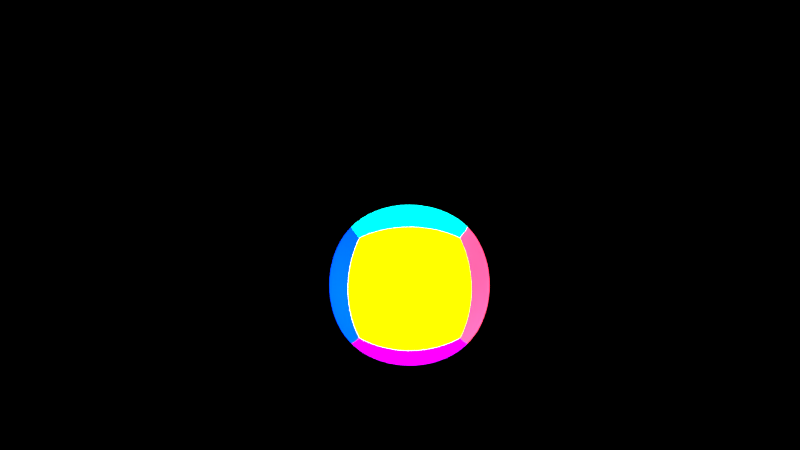 # Source: Holografia.blend  (saved by Blender 2.79.0; exported with 4.5.12 LTS)
import bpy
from mathutils import Matrix  # noqa: F401  (used for matrix-valued properties, if any)

bpy.ops.wm.read_factory_settings(use_empty=True)
scene = bpy.context.scene
scene.name = 'Scene'

# ---- collections
col_collection_1 = bpy.data.collections.new('Collection 1'); scene.collection.children.link(col_collection_1)

# ---- materials (node trees are filled in below, after node groups)
mat_luz = bpy.data.materials.new('luz')
mat_luz.alpha_threshold = 0.0
mat_luz.roughness = 0.5
mat_cinza = bpy.data.materials.new('cinza')
mat_cinza.alpha_threshold = 0.0
mat_cinza.roughness = 0.5
mat_material_001 = bpy.data.materials.new('Material.001')
mat_material_001.alpha_threshold = 0.0
mat_material_001.roughness = 0.5
mat_rosa = bpy.data.materials.new('rosa')
mat_rosa.alpha_threshold = 0.0
mat_rosa.roughness = 0.5
mat_rosa.line_color = (0.0, 0.0, 0.0, 1.0)
mat_verde = bpy.data.materials.new('verde')
mat_verde.alpha_threshold = 0.0
mat_verde.roughness = 0.5
mat_azul = bpy.data.materials.new('azul')
mat_azul.alpha_threshold = 0.0
mat_azul.roughness = 0.5
mat_amarelo = bpy.data.materials.new('amarelo')
mat_amarelo.alpha_threshold = 0.0
mat_amarelo.roughness = 0.5
mat_ciano = bpy.data.materials.new('ciano')
mat_ciano.alpha_threshold = 0.0
mat_ciano.roughness = 0.5
mat_roxo = bpy.data.materials.new('roxo')
mat_roxo.alpha_threshold = 0.0
mat_roxo.roughness = 0.5

# ---- material node trees
mat_luz.use_nodes = True; mat_luz.node_tree.nodes.clear()
_N = mat_luz.node_tree.nodes; _L = mat_luz.node_tree.links
n0 = _N.new('ShaderNodeOutputMaterial'); n0.name = 'Material Output'; n0.location = (300, 300)
n1 = _N.new('ShaderNodeEmission'); n1.name = 'Emission'; n1.location = (10, 300)
n1.inputs[0].default_value = (0.8, 0.8, 0.8, 1.0)
n1.inputs[1].default_value = 149.6
_L.new(n1.outputs[0], n0.inputs[0])
n0.is_active_output = True
mat_cinza.use_nodes = True; mat_cinza.node_tree.nodes.clear()
_N = mat_cinza.node_tree.nodes; _L = mat_cinza.node_tree.links
n0 = _N.new('ShaderNodeOutputMaterial'); n0.name = 'Material Output'; n0.location = (300, 300)
n1 = _N.new('ShaderNodeBsdfDiffuse'); n1.name = 'Diffuse BSDF'; n1.location = (10, 300)
n1.inputs[0].default_value = (0.05222, 0.05222, 0.05222, 1.0)
_L.new(n1.outputs[0], n0.inputs[0])
n0.is_active_output = True
mat_material_001.use_nodes = True; mat_material_001.node_tree.nodes.clear()
_N = mat_material_001.node_tree.nodes; _L = mat_material_001.node_tree.links
n0 = _N.new('ShaderNodeOutputMaterial'); n0.name = 'Material Output'; n0.location = (300, 300)
n1 = _N.new('ShaderNodeBsdfDiffuse'); n1.name = 'Diffuse BSDF'; n1.location = (10, 300)
n1.inputs[0].default_value = (0.0, 0.0, 0.0, 1.0)
_L.new(n1.outputs[0], n0.inputs[0])
n0.is_active_output = True
mat_rosa.use_nodes = True; mat_rosa.node_tree.nodes.clear()
_N = mat_rosa.node_tree.nodes; _L = mat_rosa.node_tree.links
n0 = _N.new('ShaderNodeOutputMaterial'); n0.name = 'Material Output'; n0.location = (300, 300)
n1 = _N.new('ShaderNodeBsdfDiffuse'); n1.name = 'Diffuse BSDF'; n1.location = (10, 300)
n1.inputs[0].default_value = (1.0, 0.0364, 0.1091, 1.0)
_L.new(n1.outputs[0], n0.inputs[0])
n0.is_active_output = True
mat_verde.use_nodes = True; mat_verde.node_tree.nodes.clear()
_N = mat_verde.node_tree.nodes; _L = mat_verde.node_tree.links
n0 = _N.new('ShaderNodeOutputMaterial'); n0.name = 'Material Output'; n0.location = (300, 300)
n1 = _N.new('ShaderNodeBsdfDiffuse'); n1.name = 'Diffuse BSDF'; n1.location = (10, 300)
n1.inputs[0].default_value = (0.0, 0.8, 0.1517, 1.0)
_L.new(n1.outputs[0], n0.inputs[0])
n0.is_active_output = True
mat_azul.use_nodes = True; mat_azul.node_tree.nodes.clear()
_N = mat_azul.node_tree.nodes; _L = mat_azul.node_tree.links
n0 = _N.new('ShaderNodeOutputMaterial'); n0.name = 'Material Output'; n0.location = (300, 300)
n1 = _N.new('ShaderNodeBsdfDiffuse'); n1.name = 'Diffuse BSDF'; n1.location = (10, 300)
n1.inputs[0].default_value = (0.0, 0.03407, 0.8, 1.0)
_L.new(n1.outputs[0], n0.inputs[0])
n0.is_active_output = True
mat_amarelo.use_nodes = True; mat_amarelo.node_tree.nodes.clear()
_N = mat_amarelo.node_tree.nodes; _L = mat_amarelo.node_tree.links
n0 = _N.new('ShaderNodeOutputMaterial'); n0.name = 'Material Output'; n0.location = (300, 300)
n1 = _N.new('ShaderNodeBsdfDiffuse'); n1.name = 'Diffuse BSDF'; n1.location = (10, 300)
n1.inputs[0].default_value = (0.9, 0.9, 0.0, 1.0)
_L.new(n1.outputs[0], n0.inputs[0])
n0.is_active_output = True
mat_ciano.use_nodes = True; mat_ciano.node_tree.nodes.clear()
_N = mat_ciano.node_tree.nodes; _L = mat_ciano.node_tree.links
n0 = _N.new('ShaderNodeOutputMaterial'); n0.name = 'Material Output'; n0.location = (300, 300)
n1 = _N.new('ShaderNodeBsdfDiffuse'); n1.name = 'Diffuse BSDF'; n1.location = (10, 300)
n1.inputs[0].default_value = (0.0, 0.8, 0.6953, 1.0)
_L.new(n1.outputs[0], n0.inputs[0])
n0.is_active_output = True
mat_roxo.use_nodes = True; mat_roxo.node_tree.nodes.clear()
_N = mat_roxo.node_tree.nodes; _L = mat_roxo.node_tree.links
n0 = _N.new('ShaderNodeOutputMaterial'); n0.name = 'Material Output'; n0.location = (300, 300)
n1 = _N.new('ShaderNodeBsdfDiffuse'); n1.name = 'Diffuse BSDF'; n1.location = (10, 300)
n1.inputs[0].default_value = (0.4165, 0.0, 0.8, 1.0)
_L.new(n1.outputs[0], n0.inputs[0])
n0.is_active_output = True

# ---- world
world_world = bpy.data.worlds.new('World'); scene.world = world_world
world_world.use_nodes = True; world_world.node_tree.nodes.clear()
_N = world_world.node_tree.nodes; _L = world_world.node_tree.links
n0 = _N.new('ShaderNodeOutputWorld'); n0.name = 'World Output'; n0.location = (300, 300)
n1 = _N.new('ShaderNodeBackground'); n1.name = 'Background'; n1.location = (10, 300)
n1.inputs[0].default_value = (0.0, 0.0, 0.0, 1.0)
_L.new(n1.outputs[0], n0.inputs[0])
n0.is_active_output = True
world_world.color = (0.05088, 0.05088, 0.05088)
world_world.use_sun_shadow = False
world_world.sun_shadow_jitter_overblur = 0.0
world_world.cycles.sampling_method = 'MANUAL'

# ---- cameras
cam_camera_004 = bpy.data.cameras.new('Camera.004')
cam_camera_004.clip_end = 100.0
cam_camera_004.lens = 35.0
cam_camera_004.sensor_width = 32.0
cam_camera_004.sensor_height = 18.0
cam_camera_004.ortho_scale = 7.314
cam_camera_004.dof.focus_distance = 0.0
cam_camera_003 = bpy.data.cameras.new('Camera.003')
cam_camera_003.clip_end = 100.0
cam_camera_003.lens = 35.0
cam_camera_003.sensor_width = 32.0
cam_camera_003.sensor_height = 18.0
cam_camera_003.ortho_scale = 7.314
cam_camera_003.dof.focus_distance = 0.0
cam_camera_002 = bpy.data.cameras.new('Camera.002')
cam_camera_002.clip_end = 100.0
cam_camera_002.lens = 35.0
cam_camera_002.sensor_width = 32.0
cam_camera_002.sensor_height = 18.0
cam_camera_002.ortho_scale = 7.314
cam_camera_002.dof.focus_distance = 0.0
cam_camera_001 = bpy.data.cameras.new('Camera.001')
cam_camera_001.clip_end = 100.0
cam_camera_001.lens = 35.0
cam_camera_001.sensor_width = 32.0
cam_camera_001.sensor_height = 18.0
cam_camera_001.ortho_scale = 7.314
cam_camera_001.dof.focus_distance = 0.0

# ---- lights
light_lamp = bpy.data.lights.new('Lamp', 'POINT')
light_lamp.transmission_factor = 0.0
light_lamp.cutoff_distance = 30.0
light_lamp.energy = 154.0
light_lamp.shadow_buffer_clip_start = 1.001
light_lamp.shadow_soft_size = 0.1
light_lamp.shadow_maximum_resolution = 0.006
light_lamp.use_absolute_resolution = True

# ---- meshes
me_cube_001 = bpy.data.meshes.new('Cube.001')
me_cube_001.from_pydata([(-2.564, -6.115, -0.9717), (-2.311, -5.622, 0.4452), (-4.83, -4.611, -1.089), (-4.576, -4.119, 0.3276), (-2.493, -6.011, -1.021), (-2.24, -5.518, 0.3964), (-4.758, -4.507, -1.138), (-4.505, -4.015, 0.2788), (1.232, 6.515, -0.9717), (1.087, 5.981, 0.4452), (3.761, 5.517, -1.089), (3.616, 4.983, 0.3276), (1.184, 6.399, -1.021), (1.039, 5.864, 0.3964), (3.713, 5.401, -1.138), (3.568, 4.867, 0.2788), (-6.454, 1.521, -0.9717), (-5.926, 1.352, 0.4452), (-5.344, 4.003, -1.089), (-4.817, 3.834, 0.3276), (-6.34, 1.468, -1.021), (-5.812, 1.299, 0.3964), (-5.23, 3.95, -1.138), (-4.703, 3.781, 0.2788), (6.236, -2.254, -0.9717), (5.731, -2.026, 0.4452), (4.848, -4.592, -1.089), (4.343, -4.364, 0.3276), (6.128, -2.188, -1.021), (5.624, -1.96, 0.3964), (4.741, -4.526, -1.138), (4.236, -4.298, 0.2788), (4.111, -4.292, -10.95), (4.125, -4.967, -9.583), (1.612, -5.266, -11.4), (1.626, -5.941, -10.04), (4.165, -4.403, -11.0), (4.179, -5.078, -9.638), (1.665, -5.377, -11.46), (1.679, -6.052, -10.09), (-3.206, 4.22, -11.55), (-3.685, 4.732, -10.2), (-0.8804, 5.602, -11.25), (-1.36, 6.113, -9.902), (-3.261, 4.327, -11.61), (-3.741, 4.839, -10.26), (-0.9362, 5.709, -11.31), (-1.415, 6.221, -9.962), (-5.638, -1.199, -10.7), (-4.855, -1.065, -12.0), (-4.701, -3.736, -10.4), (-3.917, -3.602, -11.7), (-5.532, -1.152, -10.63), (-4.749, -1.018, -11.93), (-4.595, -3.688, -10.33), (-3.811, -3.554, -11.63), (6.448, 1.387, -9.652), (5.972, 0.9945, -11.04), (5.17, 3.778, -9.888), (4.694, 3.385, -11.28), (6.337, 1.333, -9.598), (5.86, 0.9402, -10.99), (5.059, 3.724, -9.835), (4.582, 3.331, -11.23)], [], [(0, 1, 3, 2), (2, 3, 7, 6), (6, 7, 5, 4), (4, 5, 1, 0), (2, 6, 4, 0), (7, 3, 1, 5), (8, 9, 11, 10), (10, 11, 15, 14), (14, 15, 13, 12), (12, 13, 9, 8), (10, 14, 12, 8), (15, 11, 9, 13), (16, 17, 19, 18), (18, 19, 23, 22), (22, 23, 21, 20), (20, 21, 17, 16), (18, 22, 20, 16), (23, 19, 17, 21), (24, 25, 27, 26), (26, 27, 31, 30), (30, 31, 29, 28), (28, 29, 25, 24), (26, 30, 28, 24), (31, 27, 25, 29), (43, 42, 46, 47), (41, 40, 42, 43), (45, 44, 40, 41), (47, 46, 44, 45), (45, 41, 43, 47), (40, 44, 46, 42), (39, 38, 36, 37), (37, 36, 32, 33), (33, 32, 34, 35), (35, 34, 38, 39), (37, 33, 35, 39), (32, 36, 38, 34), (48, 49, 51, 50), (50, 51, 55, 54), (54, 55, 53, 52), (52, 53, 49, 48), (50, 54, 52, 48), (55, 51, 49, 53), (56, 57, 59, 58), (58, 59, 63, 62), (62, 63, 61, 60), (60, 61, 57, 56), (58, 62, 60, 56), (63, 59, 57, 61)])
me_cube_001.polygons.foreach_set('material_index', [1, 1, 0, 1, 1, 1, 1, 1, 0, 1, 1, 1, 1, 1, 0, 1, 1, 1, 1, 1, 0, 1, 1, 1, 1, 0, 1, 1, 1, 1, 1, 1, 0, 1, 1, 1, 1, 1, 0, 1, 1, 1, 1, 1, 0, 1, 1, 1])
me_cube_001.materials.append(mat_luz)
me_cube_001.materials.append(mat_cinza)
me_cube_001.use_remesh_preserve_volume = False
me_cube_001.use_remesh_preserve_attributes = False
me_cube_001.use_mirror_vertex_groups = False
me_cube_001.update()
me_plane_001 = bpy.data.meshes.new('Plane.001')
me_plane_001.from_pydata([(-1.0, -1.0, 0.0), (1.0, -1.0, 0.0), (-1.0, 1.0, 0.0), (1.0, 1.0, 0.0)], [], [(0, 1, 3, 2)])
me_plane_001.materials.append(mat_material_001)
me_plane_001.use_remesh_preserve_volume = False
me_plane_001.use_remesh_preserve_attributes = False
me_plane_001.use_mirror_vertex_groups = False
me_plane_001.update()
me_cube = bpy.data.meshes.new('Cube')
me_cube.from_pydata([(1.0, 1.0, -1.0), (1.0, -1.0, -1.0), (-1.0, -1.0, -1.0), (-1.0, 1.0, -1.0), (1.0, 1.0, 1.0), (1.0, -1.0, 1.0), (-1.0, -1.0, 1.0), (-1.0, 1.0, 1.0)], [], [(0, 1, 2, 3), (4, 7, 6, 5), (0, 4, 5, 1), (1, 5, 6, 2), (2, 6, 7, 3), (4, 0, 3, 7)])
me_cube.polygons.foreach_set('material_index', [5, 4, 1, 0, 3, 2])
me_cube.materials.append(mat_rosa)
me_cube.materials.append(mat_verde)
me_cube.materials.append(mat_azul)
me_cube.materials.append(mat_amarelo)
me_cube.materials.append(mat_ciano)
me_cube.materials.append(mat_roxo)
me_cube.use_remesh_preserve_volume = False
me_cube.use_remesh_preserve_attributes = False
me_cube.use_mirror_vertex_groups = False
me_cube.update()

# ---- objects
ob_luzes = bpy.data.objects.new('luzes', me_cube_001)
ob_azul = bpy.data.objects.new('azul', cam_camera_004)
ob_amarelo = bpy.data.objects.new('amarelo', cam_camera_003)
ob_verde = bpy.data.objects.new('verde', cam_camera_002)
ob_vermelho = bpy.data.objects.new('vermelho', cam_camera_001)
ob_chao = bpy.data.objects.new('chao', me_plane_001)
ob_bola = bpy.data.objects.new('bola', me_cube)
ob_lamp = bpy.data.objects.new('Lamp', light_lamp)

# ---- transforms, parenting, visibility, modifiers, constraints
ob_luzes.location = (0.0, 0.0, 7.983)
ob_luzes.lineart.crease_threshold = 0.0
ob_azul.location = (0.0, 9.715, 2.639)
ob_azul.rotation_euler = (1.571, 0.0, 3.142)
ob_azul.scale = (1.563, 1.563, 1.563)
ob_azul.lock_rotations_4d = False
ob_azul.empty_display_type = 'ARROWS'
ob_azul.color = (0.0, 0.0, 0.0, 0.0)
ob_azul.display_type = 'WIRE'
ob_azul.lineart.crease_threshold = 0.0
ob_amarelo.location = (-9.462, 0.03893, 2.61)
ob_amarelo.rotation_euler = (1.571, 2.667e-07, 4.719)
ob_amarelo.scale = (1.563, 1.563, 1.563)
ob_amarelo.lock_rotations_4d = False
ob_amarelo.empty_display_type = 'ARROWS'
ob_amarelo.color = (0.0, 0.0, 0.0, 0.0)
ob_amarelo.display_type = 'WIRE'
ob_amarelo.lineart.crease_threshold = 0.0
ob_verde.location = (9.803, 0.09911, 2.639)
ob_verde.rotation_euler = (1.571, -0.0, 1.571)
ob_verde.scale = (1.563, 1.563, 1.563)
ob_verde.lock_rotations_4d = False
ob_verde.empty_display_type = 'ARROWS'
ob_verde.color = (0.0, 0.0, 0.0, 0.0)
ob_verde.display_type = 'WIRE'
ob_verde.lineart.crease_threshold = 0.0
ob_vermelho.location = (0.1665, -9.658, 2.639)
ob_vermelho.rotation_euler = (1.571, -0.0, 0.0)
ob_vermelho.scale = (1.563, 1.563, 1.563)
ob_vermelho.lock_rotations_4d = False
ob_vermelho.empty_display_type = 'ARROWS'
ob_vermelho.color = (0.0, 0.0, 0.0, 0.0)
ob_vermelho.display_type = 'WIRE'
ob_vermelho.lineart.crease_threshold = 0.0
ob_chao.location = (0.0, 0.0, 0.3273)
ob_chao.scale = (7.953, 7.953, 7.953)
ob_chao.hide_viewport = True
ob_chao.hide_render = True
ob_chao.lineart.crease_threshold = 0.0
ob_bola.location = (0.0, 0.0, 1.968)
ob_bola.rotation_euler = (0.0, 0.0, 2.384e-07)
ob_bola.scale = (1.025, 1.025, 1.025)
ob_bola.lock_rotations_4d = False
ob_bola.empty_display_type = 'ARROWS'
ob_bola.lineart.crease_threshold = 0.0
_m = ob_bola.modifiers.new('Subsurf', 'SUBSURF')
_m.uv_smooth = 'PRESERVE_CORNERS'
_m.levels = 5
_m.render_levels = 5
_m.show_only_control_edges = False
ob_lamp.location = (-1.298, 1.686, 1.745)
ob_lamp.rotation_euler = (0.6503, 0.05522, 1.866)
ob_lamp.lock_rotations_4d = False
ob_lamp.empty_display_type = 'ARROWS'
ob_lamp.color = (0.0, 0.0, 0.0, 0.0)
ob_lamp.lineart.crease_threshold = 0.0

# ---- collection membership
col_collection_1.objects.link(ob_luzes)
col_collection_1.objects.link(ob_azul)
col_collection_1.objects.link(ob_amarelo)
col_collection_1.objects.link(ob_verde)
col_collection_1.objects.link(ob_vermelho)
col_collection_1.objects.link(ob_chao)
col_collection_1.objects.link(ob_bola)
col_collection_1.objects.link(ob_lamp)

# ---- scene / render settings (as saved in the file)
scene.camera = ob_amarelo
scene.frame_start = 1; scene.frame_end = 51; scene.frame_set(1)
scene.render.engine = 'CYCLES'
scene.render.resolution_percentage = 50
scene.render.dither_intensity = 0.0
scene.cycles.use_denoising = False
scene.cycles.samples = 24
scene.cycles.sampling_pattern = 'TABULATED_SOBOL'
scene.cycles.light_sampling_threshold = 0.0
scene.cycles.use_adaptive_sampling = False
scene.cycles.use_light_tree = False
scene.cycles.blur_glossy = 0.0
scene.cycles.sample_clamp_indirect = 0.0
scene.view_settings.view_transform = 'Standard'
bpy.context.view_layer.update()
